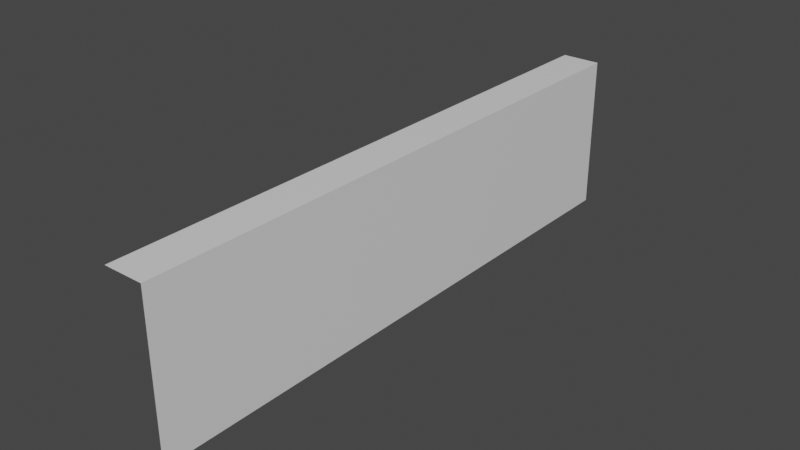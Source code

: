 # Source: wall_type_3.blend  (saved by Blender 2.83.19; exported with 4.5.12 LTS)
import bpy
from mathutils import Matrix  # noqa: F401  (used for matrix-valued properties, if any)

bpy.ops.wm.read_factory_settings(use_empty=True)
scene = bpy.context.scene
scene.name = 'Scene'

# ---- materials (node trees are filled in below, after node groups)
mat_material = bpy.data.materials.new('Material')
mat_material.alpha_threshold = 0.0
mat_material.use_transparent_shadow = False
mat_material.line_color = (0.0, 0.0, 0.0, 1.0)

# ---- material node trees
mat_material.use_nodes = True; mat_material.node_tree.nodes.clear()
_N = mat_material.node_tree.nodes; _L = mat_material.node_tree.links
n0 = _N.new('ShaderNodeOutputMaterial'); n0.name = 'Material Output'; n0.location = (300, 300)
n1 = _N.new('ShaderNodeBsdfPrincipled'); n1.name = 'Principled BSDF'; n1.location = (10, 300)
n1.distribution = 'GGX'
n1.subsurface_method = 'BURLEY'
n1.inputs[2].default_value = 0.4
n1.inputs[3].default_value = 1.45
n1.inputs[27].default_value = (0.0, 0.0, 0.0, 1.0)
n1.inputs[28].default_value = 1.0
_L.new(n1.outputs[0], n0.inputs[0])
n0.is_active_output = True

# ---- world
world_world = bpy.data.worlds.new('World'); scene.world = world_world
world_world.use_nodes = True; world_world.node_tree.nodes.clear()
_N = world_world.node_tree.nodes; _L = world_world.node_tree.links
n0 = _N.new('ShaderNodeOutputWorld'); n0.name = 'World Output'; n0.location = (300, 300)
n1 = _N.new('ShaderNodeBackground'); n1.name = 'Background'; n1.location = (10, 300)
n1.inputs[0].default_value = (0.05088, 0.05088, 0.05088, 1.0)
_L.new(n1.outputs[0], n0.inputs[0])
n0.is_active_output = True
world_world.color = (0.05088, 0.05088, 0.05088)
world_world.use_sun_shadow = False
world_world.sun_shadow_jitter_overblur = 0.0

# ---- meshes
me_wall_type_1 = bpy.data.meshes.new('Wall_Type_1')
me_wall_type_1.from_pydata([(1.0, -1.0, 1.0), (1.0, -1.0, -1.0), (-1.0, -1.0, 1.0), (1.0, 0.0, 1.0), (-1.0, 0.0, 1.0), (1.0, 0.0, -1.0), (-1.0, 0.5, 1.0), (1.0, 0.5, -1.0), (1.0, 0.5, 1.0)], [], [(3, 4, 2, 0), (5, 3, 0, 1), (7, 8, 3, 5), (8, 6, 4, 3)])
_uv = me_wall_type_1.uv_layers.new(name='UVMap')
_uv.uv.foreach_set('vector', [0.625, 0.625, 0.875, 0.625, 0.875, 0.75, 0.625, 0.75, 0.375, 0.625, 0.625, 0.625, 0.625, 0.75, 0.375, 0.75, 0.375, 0.5625, 0.625, 0.5625, 0.625, 0.625, 0.375, 0.625, 0.625, 0.5625, 0.875, 0.5625, 0.875, 0.625, 0.625, 0.625])
me_wall_type_1.materials.append(mat_material)
me_wall_type_1.use_remesh_preserve_volume = False
me_wall_type_1.use_remesh_preserve_attributes = False
me_wall_type_1.use_mirror_vertex_groups = False
me_wall_type_1.update()

# ---- objects
ob_wall_type_1 = bpy.data.objects.new('Wall_Type_1', me_wall_type_1)

# ---- transforms, parenting, visibility, modifiers, constraints
ob_wall_type_1.location = (0.0, 0.0, 0.0)
ob_wall_type_1.scale = (0.15, 3.0, 0.6)
ob_wall_type_1.lock_rotations_4d = False
ob_wall_type_1.empty_display_type = 'ARROWS'
ob_wall_type_1.lineart.crease_threshold = 0.0

# ---- collection membership
scene.collection.objects.link(ob_wall_type_1)

# ---- scene / render settings (as saved in the file)
scene.frame_start = 1; scene.frame_end = 250; scene.frame_set(1)
scene.render.engine = 'BLENDER_EEVEE_NEXT'
scene.cycles.use_denoising = False
scene.cycles.samples = 128
scene.cycles.sampling_pattern = 'TABULATED_SOBOL'
scene.cycles.use_adaptive_sampling = False
scene.cycles.use_light_tree = False
scene.view_settings.view_transform = 'Filmic'
bpy.context.view_layer.update()

# ---- added for rendering (the .blend has no active camera and no usable light): camera, sun
cam_auto = bpy.data.cameras.new('AutoCamera')
cam_auto.lens = 50.0
cam_auto.sensor_width = 36.0
cam_auto.clip_end = 1000.0
ob_auto_camera = bpy.data.objects.new('AutoCamera', cam_auto)
scene.collection.objects.link(ob_auto_camera)
ob_auto_camera.location = (4.31793, -5.93152, 3.45435)
ob_auto_camera.rotation_euler = (1.09748, -7.21219e-08, 0.694738)
scene.camera = ob_auto_camera
light_auto_sun = bpy.data.lights.new('AutoSun', 'SUN')
light_auto_sun.energy = 3.0
light_auto_sun.angle = 0.0523599
ob_auto_sun = bpy.data.objects.new('AutoSun', light_auto_sun)
scene.collection.objects.link(ob_auto_sun)
ob_auto_sun.rotation_euler = (0.872665, 0.174533, 0.523599)
bpy.context.view_layer.update()
